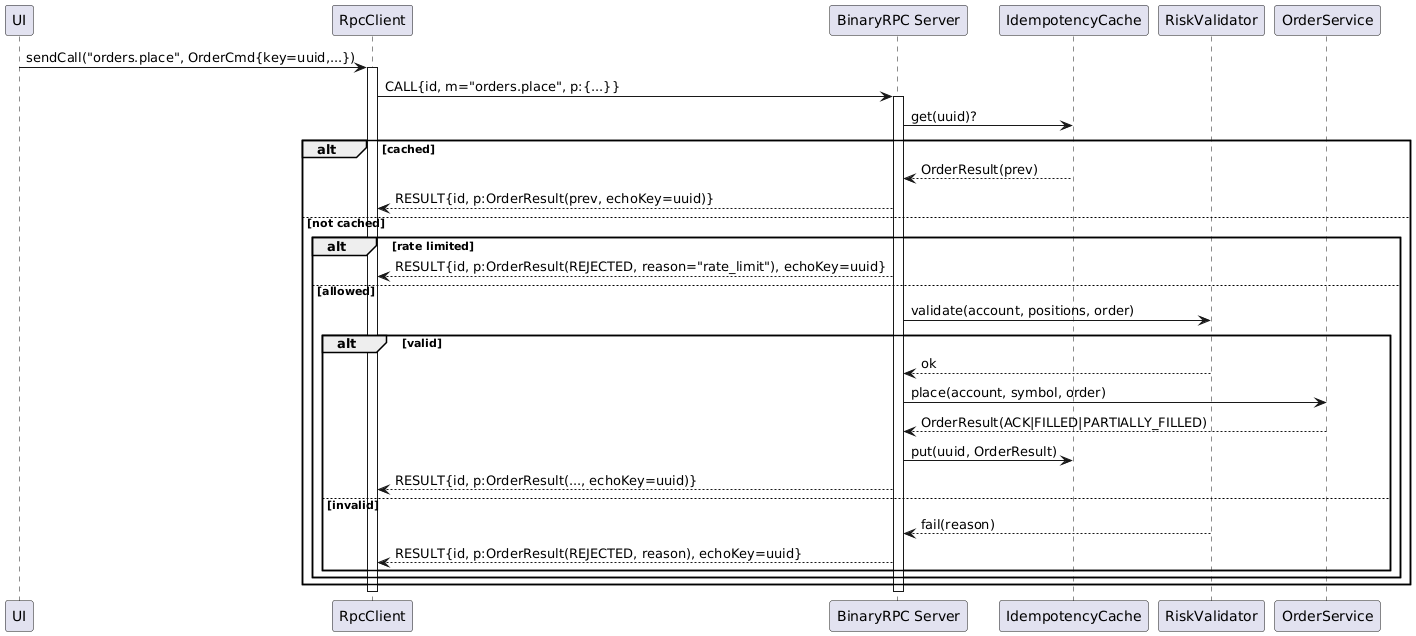

The diagram above was rendered by PlantUML. Its source (embedded in the PNG):
@startuml
participant UI
participant RpcClient as RC
participant "BinaryRPC Server" as S
participant IdempotencyCache as Cache
participant RiskValidator as Risk
participant OrderService as OS

UI -> RC: sendCall("orders.place", OrderCmd{key=uuid,...})
activate RC
RC -> S: CALL{id, m="orders.place", p:{...}}
activate S

S -> Cache: get(uuid)?
alt cached
  Cache --> S: OrderResult(prev)
  S --> RC: RESULT{id, p:OrderResult(prev, echoKey=uuid)}
else not cached
  alt rate limited
    S --> RC: RESULT{id, p:OrderResult(REJECTED, reason="rate_limit"), echoKey=uuid}
  else allowed
    S -> Risk: validate(account, positions, order)
    alt valid
      Risk --> S: ok
      S -> OS: place(account, symbol, order)
      OS --> S: OrderResult(ACK|FILLED|PARTIALLY_FILLED)
      S -> Cache: put(uuid, OrderResult)
      S --> RC: RESULT{id, p:OrderResult(..., echoKey=uuid)}
    else invalid
      Risk --> S: fail(reason)
      S --> RC: RESULT{id, p:OrderResult(REJECTED, reason), echoKey=uuid}
    end
  end
end

deactivate S
deactivate RC
@enduml